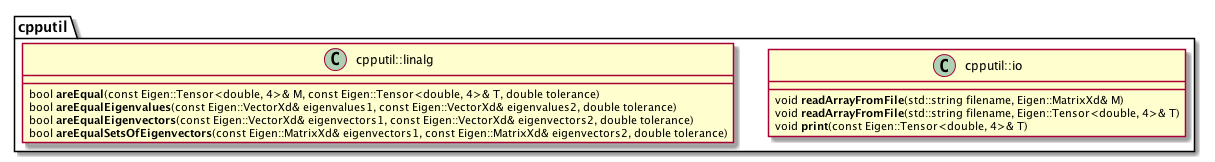

The diagram above was rendered by PlantUML. Its source (embedded in the PNG):
@startuml


namespace cpputil {

    class cpputil::io {
        void **readArrayFromFile**(std::string filename, Eigen::MatrixXd& M)
        void **readArrayFromFile**(std::string filename, Eigen::Tensor<double, 4>& T)
        void **print**(const Eigen::Tensor<double, 4>& T)
    }

    class cpputil::linalg {
        bool **areEqual**(const Eigen::Tensor<double, 4>& M, const Eigen::Tensor<double, 4>& T, double tolerance)
        bool **areEqualEigenvalues**(const Eigen::VectorXd& eigenvalues1, const Eigen::VectorXd& eigenvalues2, double tolerance)
        bool **areEqualEigenvectors**(const Eigen::VectorXd& eigenvectors1, const Eigen::VectorXd& eigenvectors2, double tolerance)
        bool **areEqualSetsOfEigenvectors**(const Eigen::MatrixXd& eigenvectors1, const Eigen::MatrixXd& eigenvectors2, double tolerance)
    }

}

@enduml